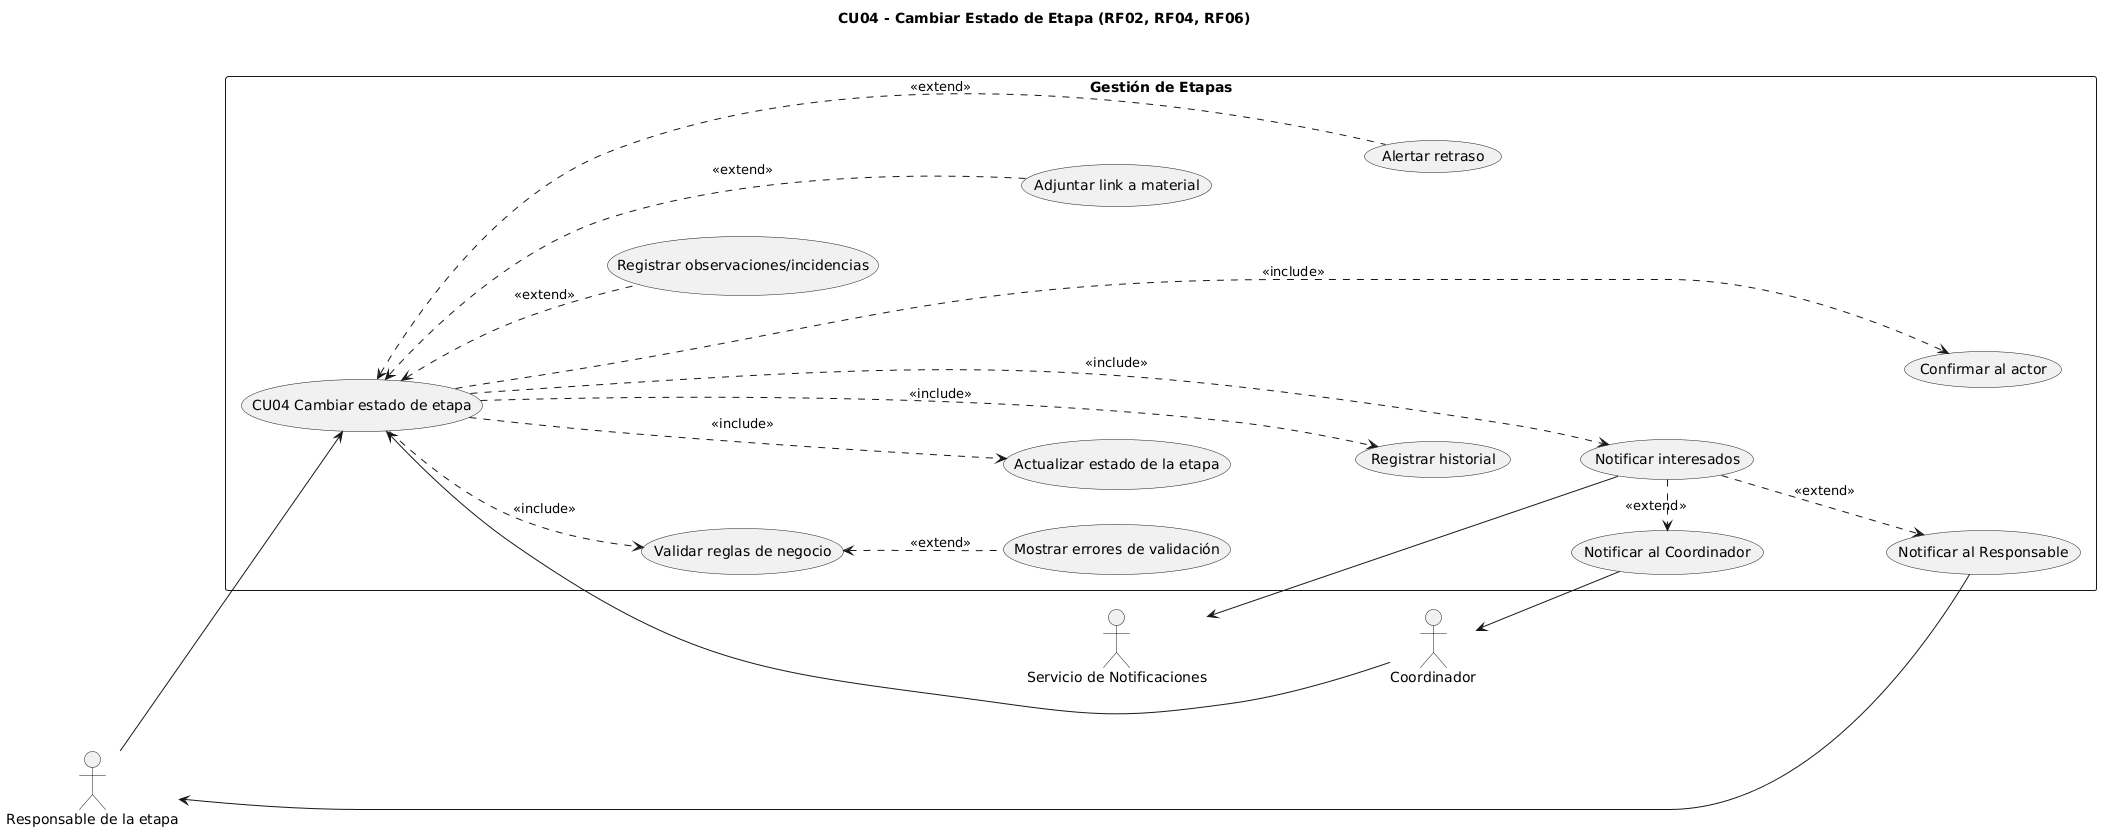

The diagram above was rendered by PlantUML. Its source (embedded in the PNG):
@startuml
title CU04 - Cambiar Estado de Etapa (RF02, RF04, RF06)
left to right direction

actor "Responsable de la etapa" as Responsable
actor Coordinador
actor "Servicio de Notificaciones" as Notif

rectangle "Gestión de Etapas" {
  usecase "CU04 Cambiar estado de etapa" as CU04
  usecase "Validar reglas de negocio" as UC_Validar
  usecase "Actualizar estado de la etapa" as UC_Actualizar
  usecase "Registrar historial" as UC_Historial
  usecase "Notificar interesados" as UC_Notificar
  usecase "Confirmar al actor" as UC_Confirmar

  usecase "Mostrar errores de validación" as UC_Errores
  usecase "Registrar observaciones/incidencias" as UC_Obs
  usecase "Adjuntar link a material" as UC_Link
  usecase "Alertar retraso" as UC_Retraso

  usecase "Notificar al Coordinador" as UC_NotifCoord
  usecase "Notificar al Responsable" as UC_NotifResp

  ' --- Flechas ocultas para ordenar y evitar cruces ---
  CU04        -[hidden]-> UC_Validar
  UC_Validar  -[hidden]-> UC_Actualizar
  UC_Actualizar-[hidden]-> UC_Historial
  UC_Historial-[hidden]-> UC_Notificar
  UC_Notificar-[hidden]-> UC_Confirmar

  UC_Errores -[hidden]-> UC_Validar

  UC_Obs  -[hidden]-> UC_Link
  UC_Link -[hidden]-> UC_Retraso

  UC_NotifCoord -[hidden]-> UC_NotifResp
}

Responsable --> CU04
Coordinador --> CU04

CU04 .> UC_Validar   : <<include>>
CU04 .> UC_Actualizar: <<include>>
CU04 .> UC_Historial : <<include>>
CU04 .> UC_Notificar : <<include>>
CU04 .> UC_Confirmar : <<include>>

UC_Validar <.. UC_Errores : <<extend>>
CU04 <.. UC_Obs    : <<extend>>
CU04 <.. UC_Link   : <<extend>>
CU04 <.. UC_Retraso: <<extend>>

UC_Notificar --> Notif
UC_Notificar .> UC_NotifCoord : <<extend>>
UC_Notificar .> UC_NotifResp  : <<extend>>
Coordinador  <-- UC_NotifCoord
Responsable  <-- UC_NotifResp

' --- Flecha oculta extra para espaciar actores externos ---
Notif -[hidden]-> Coordinador
@enduml